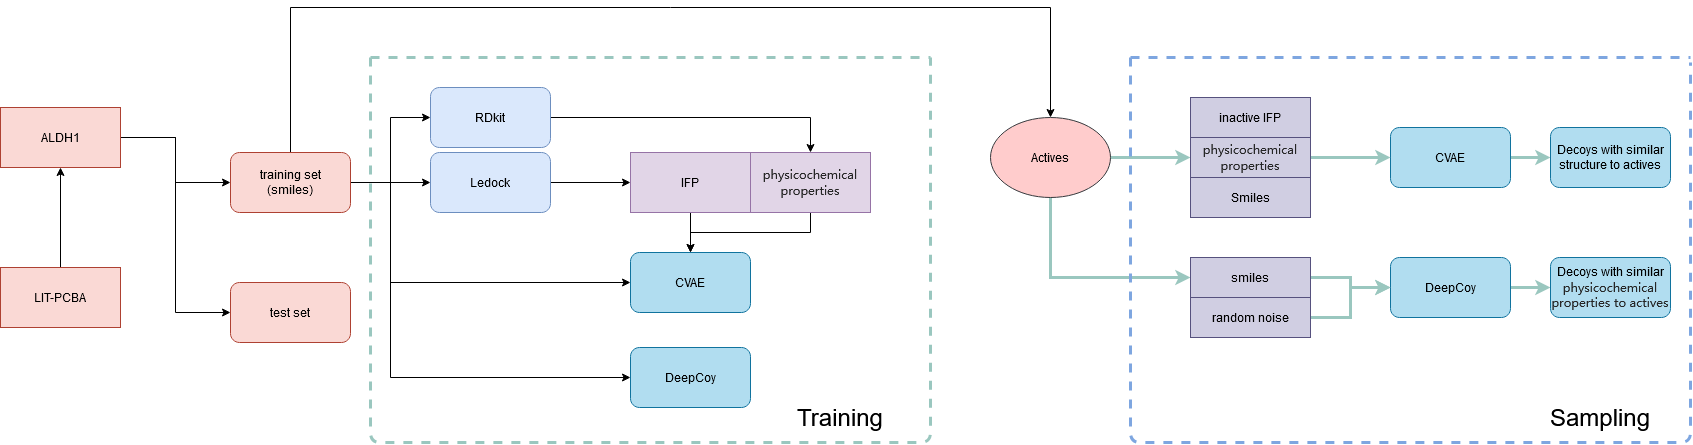

The diagram above was exported from draw.io. Its source (the exported page's mxGraphModel, read from the mxfile embedded in the PNG):
<mxGraphModel dx="1730" dy="912" grid="1" gridSize="10" guides="1" tooltips="1" connect="1" arrows="1" fold="1" page="1" pageScale="1" pageWidth="827" pageHeight="1169" math="0" shadow="0">
  <root>
    <mxCell id="0" />
    <mxCell id="1" parent="0" />
    <mxCell id="ue93Npg7quQssEPowZRy-3" value="" style="edgeStyle=orthogonalEdgeStyle;rounded=0;orthogonalLoop=1;jettySize=auto;html=1;" edge="1" parent="1" source="ue93Npg7quQssEPowZRy-1" target="ue93Npg7quQssEPowZRy-2">
      <mxGeometry relative="1" as="geometry" />
    </mxCell>
    <mxCell id="ue93Npg7quQssEPowZRy-1" value="LIT-PCBA" style="rounded=0;whiteSpace=wrap;html=1;fillColor=#fad9d5;strokeColor=#ae4132;" vertex="1" parent="1">
      <mxGeometry x="350" y="570" width="120" height="60" as="geometry" />
    </mxCell>
    <mxCell id="ue93Npg7quQssEPowZRy-8" style="edgeStyle=orthogonalEdgeStyle;rounded=0;orthogonalLoop=1;jettySize=auto;html=1;entryX=0;entryY=0.5;entryDx=0;entryDy=0;exitX=1;exitY=0.5;exitDx=0;exitDy=0;" edge="1" parent="1" source="ue93Npg7quQssEPowZRy-2" target="ue93Npg7quQssEPowZRy-7">
      <mxGeometry relative="1" as="geometry">
        <Array as="points">
          <mxPoint x="525" y="440" />
          <mxPoint x="525" y="615" />
        </Array>
      </mxGeometry>
    </mxCell>
    <mxCell id="ue93Npg7quQssEPowZRy-10" style="edgeStyle=orthogonalEdgeStyle;rounded=0;orthogonalLoop=1;jettySize=auto;html=1;entryX=0;entryY=0.5;entryDx=0;entryDy=0;" edge="1" parent="1" source="ue93Npg7quQssEPowZRy-2" target="ue93Npg7quQssEPowZRy-6">
      <mxGeometry relative="1" as="geometry" />
    </mxCell>
    <mxCell id="ue93Npg7quQssEPowZRy-2" value="ALDH1" style="whiteSpace=wrap;html=1;rounded=0;" vertex="1" parent="1">
      <mxGeometry x="350" y="410" width="120" height="60" as="geometry" />
    </mxCell>
    <mxCell id="ue93Npg7quQssEPowZRy-13" style="edgeStyle=orthogonalEdgeStyle;rounded=0;orthogonalLoop=1;jettySize=auto;html=1;entryX=0;entryY=0.5;entryDx=0;entryDy=0;" edge="1" parent="1" source="ue93Npg7quQssEPowZRy-6" target="ue93Npg7quQssEPowZRy-11">
      <mxGeometry relative="1" as="geometry" />
    </mxCell>
    <mxCell id="ue93Npg7quQssEPowZRy-22" style="edgeStyle=orthogonalEdgeStyle;rounded=0;orthogonalLoop=1;jettySize=auto;html=1;entryX=0;entryY=0.5;entryDx=0;entryDy=0;" edge="1" parent="1" source="ue93Npg7quQssEPowZRy-6" target="ue93Npg7quQssEPowZRy-21">
      <mxGeometry relative="1" as="geometry">
        <Array as="points">
          <mxPoint x="740" y="485" />
          <mxPoint x="740" y="585" />
        </Array>
      </mxGeometry>
    </mxCell>
    <mxCell id="ue93Npg7quQssEPowZRy-25" style="edgeStyle=orthogonalEdgeStyle;rounded=0;orthogonalLoop=1;jettySize=auto;html=1;entryX=0;entryY=0.5;entryDx=0;entryDy=0;" edge="1" parent="1" source="ue93Npg7quQssEPowZRy-6" target="ue93Npg7quQssEPowZRy-24">
      <mxGeometry relative="1" as="geometry">
        <Array as="points">
          <mxPoint x="740" y="485" />
          <mxPoint x="740" y="680" />
        </Array>
      </mxGeometry>
    </mxCell>
    <mxCell id="ue93Npg7quQssEPowZRy-32" style="edgeStyle=orthogonalEdgeStyle;rounded=0;orthogonalLoop=1;jettySize=auto;html=1;entryX=0;entryY=0.5;entryDx=0;entryDy=0;" edge="1" parent="1" source="ue93Npg7quQssEPowZRy-6" target="ue93Npg7quQssEPowZRy-26">
      <mxGeometry relative="1" as="geometry" />
    </mxCell>
    <mxCell id="ue93Npg7quQssEPowZRy-37" value="" style="edgeStyle=orthogonalEdgeStyle;rounded=0;orthogonalLoop=1;jettySize=auto;html=1;entryX=0.5;entryY=0;entryDx=0;entryDy=0;" edge="1" parent="1" source="ue93Npg7quQssEPowZRy-6" target="ue93Npg7quQssEPowZRy-36">
      <mxGeometry relative="1" as="geometry">
        <Array as="points">
          <mxPoint x="640" y="310" />
          <mxPoint x="1400" y="310" />
        </Array>
      </mxGeometry>
    </mxCell>
    <mxCell id="ue93Npg7quQssEPowZRy-6" value="&lt;div&gt;training set&lt;/div&gt;&lt;div&gt;(smiles)&lt;br&gt;&lt;/div&gt;" style="rounded=1;whiteSpace=wrap;html=1;fillColor=#fad9d5;strokeColor=#ae4132;" vertex="1" parent="1">
      <mxGeometry x="580" y="455" width="120" height="60" as="geometry" />
    </mxCell>
    <mxCell id="ue93Npg7quQssEPowZRy-7" value="test set" style="rounded=1;whiteSpace=wrap;html=1;fillColor=#fad9d5;strokeColor=#ae4132;" vertex="1" parent="1">
      <mxGeometry x="580" y="585" width="120" height="60" as="geometry" />
    </mxCell>
    <mxCell id="ue93Npg7quQssEPowZRy-15" value="" style="edgeStyle=orthogonalEdgeStyle;rounded=0;orthogonalLoop=1;jettySize=auto;html=1;" edge="1" parent="1" source="ue93Npg7quQssEPowZRy-11" target="ue93Npg7quQssEPowZRy-14">
      <mxGeometry relative="1" as="geometry" />
    </mxCell>
    <mxCell id="ue93Npg7quQssEPowZRy-11" value="Ledock" style="rounded=1;whiteSpace=wrap;html=1;fillColor=#dae8fc;strokeColor=#6c8ebf;" vertex="1" parent="1">
      <mxGeometry x="780" y="455" width="120" height="60" as="geometry" />
    </mxCell>
    <mxCell id="ue93Npg7quQssEPowZRy-23" value="" style="edgeStyle=orthogonalEdgeStyle;rounded=0;orthogonalLoop=1;jettySize=auto;html=1;" edge="1" parent="1" source="ue93Npg7quQssEPowZRy-14" target="ue93Npg7quQssEPowZRy-21">
      <mxGeometry relative="1" as="geometry" />
    </mxCell>
    <mxCell id="ue93Npg7quQssEPowZRy-14" value="IFP" style="rounded=1;whiteSpace=wrap;html=1;fillColor=#e1d5e7;strokeColor=#9673a6;arcSize=0;" vertex="1" parent="1">
      <mxGeometry x="980" y="455" width="120" height="60" as="geometry" />
    </mxCell>
    <mxCell id="ue93Npg7quQssEPowZRy-21" value="&lt;div&gt;CVAE&lt;/div&gt;" style="rounded=1;whiteSpace=wrap;html=1;fillColor=#b1ddf0;strokeColor=#10739e;" vertex="1" parent="1">
      <mxGeometry x="980" y="555" width="120" height="60" as="geometry" />
    </mxCell>
    <mxCell id="ue93Npg7quQssEPowZRy-24" value="DeepCoy" style="rounded=1;whiteSpace=wrap;html=1;fillColor=#b1ddf0;strokeColor=#10739e;" vertex="1" parent="1">
      <mxGeometry x="980" y="650" width="120" height="60" as="geometry" />
    </mxCell>
    <mxCell id="ue93Npg7quQssEPowZRy-30" style="edgeStyle=orthogonalEdgeStyle;rounded=0;orthogonalLoop=1;jettySize=auto;html=1;" edge="1" parent="1" source="ue93Npg7quQssEPowZRy-26" target="ue93Npg7quQssEPowZRy-28">
      <mxGeometry relative="1" as="geometry" />
    </mxCell>
    <mxCell id="ue93Npg7quQssEPowZRy-26" value="RDkit" style="rounded=1;whiteSpace=wrap;html=1;fillColor=#dae8fc;strokeColor=#6c8ebf;" vertex="1" parent="1">
      <mxGeometry x="780" y="390" width="120" height="60" as="geometry" />
    </mxCell>
    <mxCell id="ue93Npg7quQssEPowZRy-33" style="edgeStyle=orthogonalEdgeStyle;rounded=0;orthogonalLoop=1;jettySize=auto;html=1;" edge="1" parent="1" source="ue93Npg7quQssEPowZRy-28" target="ue93Npg7quQssEPowZRy-21">
      <mxGeometry relative="1" as="geometry" />
    </mxCell>
    <mxCell id="ue93Npg7quQssEPowZRy-28" value="&lt;font style=&quot;font-size: 12px&quot;&gt;&lt;span style=&quot;font-family: &amp;#34;阿里巴巴普惠体 r&amp;#34; ; color: rgb(38 , 38 , 38)&quot;&gt;p&lt;/span&gt;&lt;span style=&quot;font-family: &amp;#34;阿里巴巴普惠体 r&amp;#34; ; color: rgb(38 , 38 , 38)&quot;&gt;hysicochemical properties &lt;/span&gt;&lt;/font&gt;" style="whiteSpace=wrap;html=1;rounded=1;fillColor=#e1d5e7;strokeColor=#9673a6;arcSize=0;" vertex="1" parent="1">
      <mxGeometry x="1100" y="455" width="120" height="60" as="geometry" />
    </mxCell>
    <mxCell id="ue93Npg7quQssEPowZRy-47" value="" style="edgeStyle=orthogonalEdgeStyle;rounded=0;orthogonalLoop=1;jettySize=auto;html=1;strokeColor=#9AC7BF;strokeWidth=3;entryX=0;entryY=0.5;entryDx=0;entryDy=0;" edge="1" parent="1" source="ue93Npg7quQssEPowZRy-36" target="ue93Npg7quQssEPowZRy-48">
      <mxGeometry relative="1" as="geometry">
        <Array as="points">
          <mxPoint x="1520" y="460" />
          <mxPoint x="1520" y="460" />
        </Array>
      </mxGeometry>
    </mxCell>
    <mxCell id="ue93Npg7quQssEPowZRy-55" value="" style="edgeStyle=orthogonalEdgeStyle;rounded=0;orthogonalLoop=1;jettySize=auto;html=1;strokeColor=#9AC7BF;strokeWidth=3;entryX=0;entryY=0.5;entryDx=0;entryDy=0;exitX=0.5;exitY=1;exitDx=0;exitDy=0;" edge="1" parent="1" source="ue93Npg7quQssEPowZRy-36" target="ue93Npg7quQssEPowZRy-54">
      <mxGeometry relative="1" as="geometry" />
    </mxCell>
    <mxCell id="ue93Npg7quQssEPowZRy-36" value="Actives" style="ellipse;whiteSpace=wrap;html=1;rounded=1;fillColor=#ffcccc;strokeColor=#36393d;" vertex="1" parent="1">
      <mxGeometry x="1340" y="420" width="120" height="80" as="geometry" />
    </mxCell>
    <mxCell id="ue93Npg7quQssEPowZRy-39" value="" style="endArrow=none;dashed=1;html=1;strokeWidth=3;strokeColor=#9AC7BF;" edge="1" parent="1">
      <mxGeometry width="50" height="50" relative="1" as="geometry">
        <mxPoint x="720" y="360" as="sourcePoint" />
        <mxPoint x="1280" y="360" as="targetPoint" />
        <Array as="points">
          <mxPoint x="720" y="745" />
          <mxPoint x="1280" y="745" />
        </Array>
      </mxGeometry>
    </mxCell>
    <mxCell id="ue93Npg7quQssEPowZRy-40" value="" style="endArrow=none;dashed=1;html=1;strokeWidth=3;strokeColor=#9AC7BF;" edge="1" parent="1">
      <mxGeometry width="50" height="50" relative="1" as="geometry">
        <mxPoint x="720" y="360" as="sourcePoint" />
        <mxPoint x="1280" y="360" as="targetPoint" />
        <Array as="points" />
      </mxGeometry>
    </mxCell>
    <mxCell id="ue93Npg7quQssEPowZRy-41" value="ALDH1" style="whiteSpace=wrap;html=1;rounded=0;fillColor=#fad9d5;strokeColor=#ae4132;" vertex="1" parent="1">
      <mxGeometry x="350" y="410" width="120" height="60" as="geometry" />
    </mxCell>
    <mxCell id="ue93Npg7quQssEPowZRy-42" value="&lt;font style=&quot;font-size: 24px&quot;&gt;Training&lt;/font&gt;" style="text;html=1;strokeColor=none;fillColor=none;align=center;verticalAlign=middle;whiteSpace=wrap;rounded=0;" vertex="1" parent="1">
      <mxGeometry x="1170" y="710" width="40" height="20" as="geometry" />
    </mxCell>
    <mxCell id="ue93Npg7quQssEPowZRy-52" value="" style="edgeStyle=orthogonalEdgeStyle;rounded=0;orthogonalLoop=1;jettySize=auto;html=1;strokeColor=#9AC7BF;strokeWidth=3;" edge="1" parent="1" source="ue93Npg7quQssEPowZRy-44" target="ue93Npg7quQssEPowZRy-51">
      <mxGeometry relative="1" as="geometry" />
    </mxCell>
    <mxCell id="ue93Npg7quQssEPowZRy-44" value="&lt;div&gt;CVAE&lt;/div&gt;" style="rounded=1;whiteSpace=wrap;html=1;fillColor=#b1ddf0;strokeColor=#10739e;" vertex="1" parent="1">
      <mxGeometry x="1740" y="430" width="120" height="60" as="geometry" />
    </mxCell>
    <mxCell id="ue93Npg7quQssEPowZRy-60" value="" style="edgeStyle=orthogonalEdgeStyle;rounded=0;orthogonalLoop=1;jettySize=auto;html=1;strokeColor=#9AC7BF;strokeWidth=3;" edge="1" parent="1" source="ue93Npg7quQssEPowZRy-45" target="ue93Npg7quQssEPowZRy-59">
      <mxGeometry relative="1" as="geometry" />
    </mxCell>
    <mxCell id="ue93Npg7quQssEPowZRy-45" value="DeepCoy" style="rounded=1;whiteSpace=wrap;html=1;fillColor=#b1ddf0;strokeColor=#10739e;" vertex="1" parent="1">
      <mxGeometry x="1740" y="560" width="120" height="60" as="geometry" />
    </mxCell>
    <mxCell id="ue93Npg7quQssEPowZRy-46" value="inactive IFP" style="whiteSpace=wrap;html=1;rounded=1;strokeColor=#56517e;fillColor=#d0cee2;arcSize=0;" vertex="1" parent="1">
      <mxGeometry x="1540" y="400" width="120" height="40" as="geometry" />
    </mxCell>
    <mxCell id="ue93Npg7quQssEPowZRy-50" style="edgeStyle=orthogonalEdgeStyle;rounded=0;orthogonalLoop=1;jettySize=auto;html=1;strokeColor=#9AC7BF;strokeWidth=3;" edge="1" parent="1" source="ue93Npg7quQssEPowZRy-48" target="ue93Npg7quQssEPowZRy-44">
      <mxGeometry relative="1" as="geometry" />
    </mxCell>
    <mxCell id="ue93Npg7quQssEPowZRy-48" value="&lt;font style=&quot;font-size: 12px&quot;&gt;&lt;span style=&quot;font-family: &amp;#34;阿里巴巴普惠体 r&amp;#34; ; color: rgb(38 , 38 , 38)&quot;&gt;p&lt;/span&gt;&lt;span style=&quot;font-family: &amp;#34;阿里巴巴普惠体 r&amp;#34; ; color: rgb(38 , 38 , 38)&quot;&gt;hysicochemical properties &lt;/span&gt;&lt;/font&gt;" style="whiteSpace=wrap;html=1;rounded=1;strokeColor=#56517e;fillColor=#d0cee2;arcSize=0;" vertex="1" parent="1">
      <mxGeometry x="1540" y="440" width="120" height="40" as="geometry" />
    </mxCell>
    <mxCell id="ue93Npg7quQssEPowZRy-49" value="Smiles" style="whiteSpace=wrap;html=1;rounded=1;strokeColor=#56517e;fillColor=#d0cee2;arcSize=0;" vertex="1" parent="1">
      <mxGeometry x="1540" y="480" width="120" height="40" as="geometry" />
    </mxCell>
    <mxCell id="ue93Npg7quQssEPowZRy-51" value="Decoys with similar structure to actives" style="whiteSpace=wrap;html=1;rounded=1;strokeColor=#10739e;fillColor=#b1ddf0;" vertex="1" parent="1">
      <mxGeometry x="1900" y="430" width="120" height="60" as="geometry" />
    </mxCell>
    <mxCell id="ue93Npg7quQssEPowZRy-57" style="edgeStyle=orthogonalEdgeStyle;rounded=0;orthogonalLoop=1;jettySize=auto;html=1;entryX=0;entryY=0.5;entryDx=0;entryDy=0;strokeColor=#9AC7BF;strokeWidth=3;" edge="1" parent="1" source="ue93Npg7quQssEPowZRy-54" target="ue93Npg7quQssEPowZRy-45">
      <mxGeometry relative="1" as="geometry" />
    </mxCell>
    <mxCell id="ue93Npg7quQssEPowZRy-54" value="smiles" style="whiteSpace=wrap;html=1;rounded=1;strokeColor=#56517e;fillColor=#d0cee2;arcSize=0;" vertex="1" parent="1">
      <mxGeometry x="1540" y="560" width="120" height="40" as="geometry" />
    </mxCell>
    <mxCell id="ue93Npg7quQssEPowZRy-58" style="edgeStyle=orthogonalEdgeStyle;rounded=0;orthogonalLoop=1;jettySize=auto;html=1;strokeColor=#9AC7BF;strokeWidth=3;" edge="1" parent="1" source="ue93Npg7quQssEPowZRy-56" target="ue93Npg7quQssEPowZRy-45">
      <mxGeometry relative="1" as="geometry" />
    </mxCell>
    <mxCell id="ue93Npg7quQssEPowZRy-56" value="random noise" style="whiteSpace=wrap;html=1;rounded=1;strokeColor=#56517e;fillColor=#d0cee2;arcSize=0;" vertex="1" parent="1">
      <mxGeometry x="1540" y="600" width="120" height="40" as="geometry" />
    </mxCell>
    <mxCell id="ue93Npg7quQssEPowZRy-59" value="&lt;font style=&quot;font-size: 12px&quot;&gt;Decoys with similar &lt;font style=&quot;font-size: 12px&quot;&gt;&lt;span style=&quot;font-family: &amp;#34;阿里巴巴普惠体 r&amp;#34; ; color: rgb(38 , 38 , 38)&quot;&gt;p&lt;/span&gt;&lt;span style=&quot;font-family: &amp;#34;阿里巴巴普惠体 r&amp;#34; ; color: rgb(38 , 38 , 38)&quot;&gt;hysicochemical properties to actives&lt;/span&gt;&lt;/font&gt;&lt;/font&gt; " style="whiteSpace=wrap;html=1;rounded=1;strokeColor=#10739e;fillColor=#b1ddf0;" vertex="1" parent="1">
      <mxGeometry x="1900" y="560" width="120" height="60" as="geometry" />
    </mxCell>
    <mxCell id="ue93Npg7quQssEPowZRy-63" value="&lt;font style=&quot;font-size: 24px&quot;&gt;Sampling&lt;/font&gt;" style="text;html=1;strokeColor=none;fillColor=none;align=center;verticalAlign=middle;whiteSpace=wrap;rounded=0;" vertex="1" parent="1">
      <mxGeometry x="1930" y="710" width="40" height="20" as="geometry" />
    </mxCell>
    <mxCell id="ue93Npg7quQssEPowZRy-65" value="" style="endArrow=none;dashed=1;html=1;strokeWidth=3;fillColor=#cdeb8b;strokeColor=#7EA6E0;" edge="1" parent="1">
      <mxGeometry width="50" height="50" relative="1" as="geometry">
        <mxPoint x="1480" y="360" as="sourcePoint" />
        <mxPoint x="2040" y="365" as="targetPoint" />
        <Array as="points">
          <mxPoint x="1480" y="745" />
          <mxPoint x="2040" y="745" />
        </Array>
      </mxGeometry>
    </mxCell>
    <mxCell id="ue93Npg7quQssEPowZRy-66" value="" style="endArrow=none;dashed=1;html=1;strokeWidth=3;fillColor=#cdeb8b;strokeColor=#7EA6E0;" edge="1" parent="1">
      <mxGeometry width="50" height="50" relative="1" as="geometry">
        <mxPoint x="1480" y="360" as="sourcePoint" />
        <mxPoint x="2040" y="360" as="targetPoint" />
        <Array as="points" />
      </mxGeometry>
    </mxCell>
  </root>
</mxGraphModel>